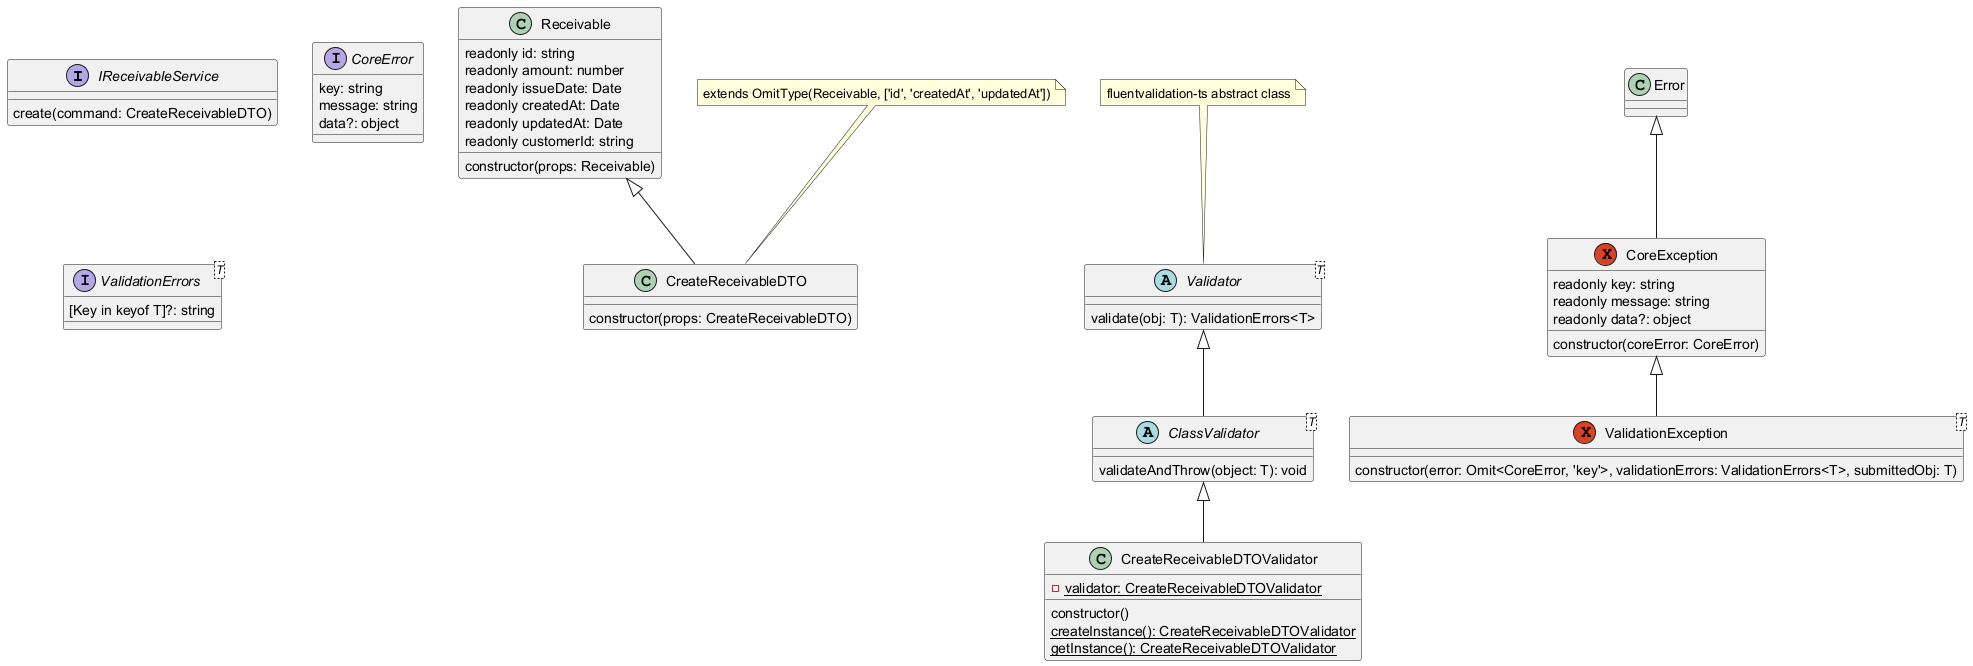

The diagram above was rendered by PlantUML. Its source (embedded in the PNG):
@startuml "ClassValidatorUML"

interface IReceivableService {
  create(command: CreateReceivableDTO)
}

class Receivable {
  readonly id: string
  readonly amount: number
  readonly issueDate: Date
  readonly createdAt: Date
  readonly updatedAt: Date
  readonly customerId: string

  constructor(props: Receivable)
}

class CreateReceivableDTO extends Receivable {
  constructor(props: CreateReceivableDTO)
}

note top of CreateReceivableDTO : extends OmitType(Receivable, ['id', 'createdAt', 'updatedAt'])

abstract class Validator<T> {
  validate(obj: T): ValidationErrors<T>
}

note top of Validator : fluentvalidation-ts abstract class

abstract ClassValidator<T> extends Validator {
  validateAndThrow(object: T): void
}

class CreateReceivableDTOValidator extends ClassValidator {
  - {static} validator: CreateReceivableDTOValidator

  constructor()
  {static} createInstance(): CreateReceivableDTOValidator
  {static} getInstance(): CreateReceivableDTOValidator
}

exception CoreException extends Error {
  readonly key: string
  readonly message: string
  readonly data?: object

  constructor(coreError: CoreError)
}

interface CoreError {
  key: string
  message: string
  data?: object
}

interface ValidationErrors<T> {
  [Key in keyof T]?: string
}

exception ValidationException<T> extends CoreException {
  constructor(error: Omit<CoreError, 'key'>, validationErrors: ValidationErrors<T>, submittedObj: T)
}
@enduml